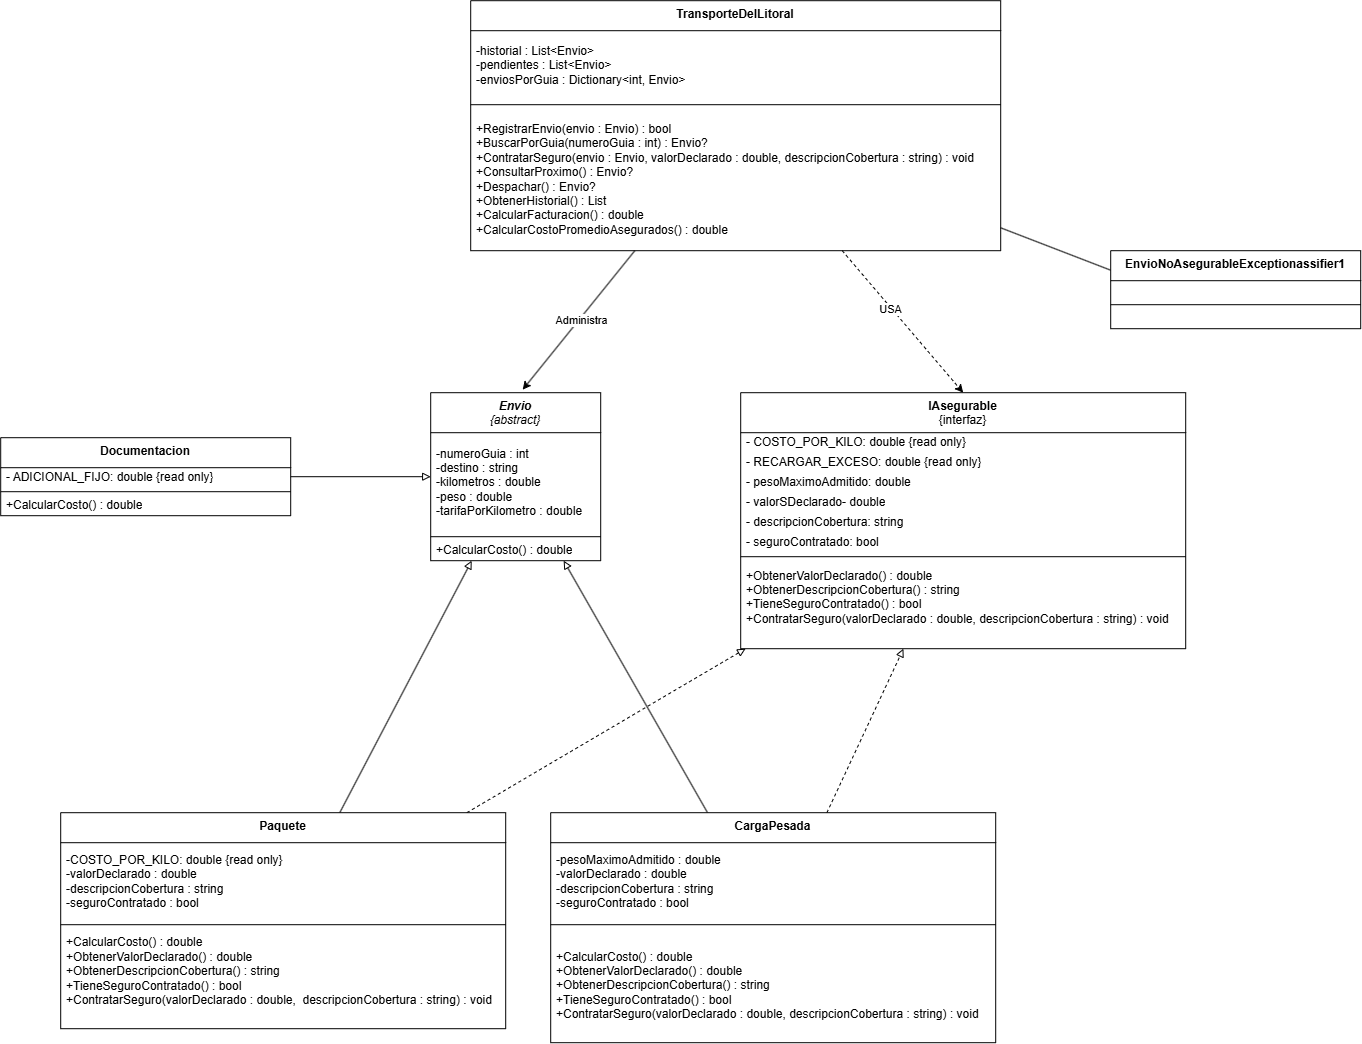

The diagram above was exported from draw.io. Its source (the exported page's mxGraphModel, read from the mxfile embedded in the PNG):
<mxGraphModel dx="3747" dy="2419" grid="1" gridSize="10" guides="1" tooltips="1" connect="1" arrows="1" fold="1" page="1" pageScale="1" pageWidth="827" pageHeight="1169" background="light-dark(#FFFFFF,#121212)" math="0" shadow="0">
  <root>
    <mxCell id="0" />
    <mxCell id="1" parent="0" />
    <mxCell id="2XETfMJfvAx9yCRpoqWW-1" parent="1" style="swimlane;fontStyle=0;align=center;verticalAlign=top;childLayout=stackLayout;horizontal=1;startSize=40;horizontalStack=0;resizeParent=1;resizeParentMax=0;resizeLast=0;collapsible=0;marginBottom=0;html=1;whiteSpace=wrap;" value="&lt;i&gt;&lt;b&gt;Envio&lt;/b&gt;&lt;br&gt;{abstract}&lt;/i&gt;" vertex="1">
      <mxGeometry height="168" width="170" x="-760" y="-100" as="geometry" />
    </mxCell>
    <mxCell id="2XETfMJfvAx9yCRpoqWW-3" parent="2XETfMJfvAx9yCRpoqWW-1" style="text;html=1;strokeColor=none;fillColor=none;align=left;verticalAlign=middle;spacingLeft=4;spacingRight=4;overflow=hidden;rotatable=0;points=[[0,0.5],[1,0.5]];portConstraint=eastwest;whiteSpace=wrap;" value="&lt;div&gt;&lt;font color=&quot;#000000&quot;&gt;-numeroGuia : int&lt;/font&gt;&lt;/div&gt;&lt;div&gt;&lt;font color=&quot;#000000&quot;&gt;-destino : string&lt;/font&gt;&lt;/div&gt;&lt;div&gt;&lt;font color=&quot;#000000&quot;&gt;-kilometros : double&lt;/font&gt;&lt;/div&gt;&lt;div&gt;&lt;font color=&quot;#000000&quot;&gt;-peso : double&lt;/font&gt;&lt;/div&gt;&lt;div&gt;&lt;font color=&quot;#000000&quot;&gt;-tarifaPorKilometro : double&lt;/font&gt;&lt;/div&gt;" vertex="1">
      <mxGeometry height="100" width="170" y="40" as="geometry" />
    </mxCell>
    <mxCell id="2XETfMJfvAx9yCRpoqWW-6" parent="2XETfMJfvAx9yCRpoqWW-1" style="line;strokeWidth=1;fillColor=none;align=left;verticalAlign=middle;spacingTop=-1;spacingLeft=3;spacingRight=3;rotatable=0;labelPosition=right;points=[];portConstraint=eastwest;" value="" vertex="1">
      <mxGeometry height="8" width="170" y="140" as="geometry" />
    </mxCell>
    <mxCell id="2XETfMJfvAx9yCRpoqWW-8" parent="2XETfMJfvAx9yCRpoqWW-1" style="text;html=1;strokeColor=none;fillColor=none;align=left;verticalAlign=middle;spacingLeft=4;spacingRight=4;overflow=hidden;rotatable=0;points=[[0,0.5],[1,0.5]];portConstraint=eastwest;whiteSpace=wrap;" value="&lt;div&gt;&lt;font color=&quot;#000000&quot;&gt;+CalcularCosto() : double&lt;/font&gt;&lt;/div&gt;" vertex="1">
      <mxGeometry height="20" width="170" y="148" as="geometry" />
    </mxCell>
    <mxCell id="96xOjcYu_bIPLEre6BOo-1" parent="1" style="swimlane;fontStyle=0;align=center;verticalAlign=top;childLayout=stackLayout;horizontal=1;startSize=40;horizontalStack=0;resizeParent=1;resizeParentMax=0;resizeLast=0;collapsible=0;marginBottom=0;html=1;whiteSpace=wrap;" value="&lt;b&gt;IAsegurable&lt;/b&gt;&lt;div&gt;{interfaz}&lt;/div&gt;" vertex="1">
      <mxGeometry height="256" width="445" x="-450" y="-100" as="geometry" />
    </mxCell>
    <mxCell id="96xOjcYu_bIPLEre6BOo-2" parent="96xOjcYu_bIPLEre6BOo-1" style="text;html=1;strokeColor=none;fillColor=none;align=left;verticalAlign=middle;spacingLeft=4;spacingRight=4;overflow=hidden;rotatable=0;points=[[0,0.5],[1,0.5]];portConstraint=eastwest;whiteSpace=wrap;" value="- COSTO_POR_KILO: double {read only}" vertex="1">
      <mxGeometry height="20" width="445" y="40" as="geometry" />
    </mxCell>
    <mxCell id="96xOjcYu_bIPLEre6BOo-43" parent="96xOjcYu_bIPLEre6BOo-1" style="text;html=1;strokeColor=none;fillColor=none;align=left;verticalAlign=middle;spacingLeft=4;spacingRight=4;overflow=hidden;rotatable=0;points=[[0,0.5],[1,0.5]];portConstraint=eastwest;whiteSpace=wrap;" value="- RECARGAR_EXCESO: double {read only}" vertex="1">
      <mxGeometry height="20" width="445" y="60" as="geometry" />
    </mxCell>
    <mxCell id="96xOjcYu_bIPLEre6BOo-44" parent="96xOjcYu_bIPLEre6BOo-1" style="text;html=1;strokeColor=none;fillColor=none;align=left;verticalAlign=middle;spacingLeft=4;spacingRight=4;overflow=hidden;rotatable=0;points=[[0,0.5],[1,0.5]];portConstraint=eastwest;whiteSpace=wrap;" value="- pesoMaximoAdmitido: double" vertex="1">
      <mxGeometry height="20" width="445" y="80" as="geometry" />
    </mxCell>
    <mxCell id="96xOjcYu_bIPLEre6BOo-45" parent="96xOjcYu_bIPLEre6BOo-1" style="text;html=1;strokeColor=none;fillColor=none;align=left;verticalAlign=middle;spacingLeft=4;spacingRight=4;overflow=hidden;rotatable=0;points=[[0,0.5],[1,0.5]];portConstraint=eastwest;whiteSpace=wrap;" value="- valorSDeclarado- double" vertex="1">
      <mxGeometry height="20" width="445" y="100" as="geometry" />
    </mxCell>
    <mxCell id="96xOjcYu_bIPLEre6BOo-46" parent="96xOjcYu_bIPLEre6BOo-1" style="text;html=1;strokeColor=none;fillColor=none;align=left;verticalAlign=middle;spacingLeft=4;spacingRight=4;overflow=hidden;rotatable=0;points=[[0,0.5],[1,0.5]];portConstraint=eastwest;whiteSpace=wrap;" value="- descripcionCobertura: string" vertex="1">
      <mxGeometry height="20" width="445" y="120" as="geometry" />
    </mxCell>
    <mxCell id="96xOjcYu_bIPLEre6BOo-47" parent="96xOjcYu_bIPLEre6BOo-1" style="text;html=1;strokeColor=none;fillColor=none;align=left;verticalAlign=middle;spacingLeft=4;spacingRight=4;overflow=hidden;rotatable=0;points=[[0,0.5],[1,0.5]];portConstraint=eastwest;whiteSpace=wrap;" value="- seguroContratado: bool" vertex="1">
      <mxGeometry height="20" width="445" y="140" as="geometry" />
    </mxCell>
    <mxCell id="96xOjcYu_bIPLEre6BOo-3" parent="96xOjcYu_bIPLEre6BOo-1" style="line;strokeWidth=1;fillColor=none;align=left;verticalAlign=middle;spacingTop=-1;spacingLeft=3;spacingRight=3;rotatable=0;labelPosition=right;points=[];portConstraint=eastwest;" value="" vertex="1">
      <mxGeometry height="8" width="445" y="160" as="geometry" />
    </mxCell>
    <mxCell id="96xOjcYu_bIPLEre6BOo-4" parent="96xOjcYu_bIPLEre6BOo-1" style="text;html=1;strokeColor=none;fillColor=none;align=left;verticalAlign=middle;spacingLeft=4;spacingRight=4;overflow=hidden;rotatable=0;points=[[0,0.5],[1,0.5]];portConstraint=eastwest;whiteSpace=wrap;" value="&lt;div&gt;&lt;font color=&quot;#000000&quot;&gt;+ObtenerValorDeclarado() : double&lt;/font&gt;&lt;/div&gt;&lt;div&gt;&lt;font color=&quot;#000000&quot;&gt;+ObtenerDescripcionCobertura() : string&lt;/font&gt;&lt;/div&gt;&lt;div&gt;&lt;font color=&quot;#000000&quot;&gt;+TieneSeguroContratado() : bool&lt;/font&gt;&lt;/div&gt;&lt;div&gt;&lt;font color=&quot;#000000&quot;&gt;+ContratarSeguro(valorDeclarado : double,&amp;nbsp;&lt;/font&gt;&lt;span style=&quot;background-color: transparent;&quot;&gt;descripcionCobertura : string) : void&lt;/span&gt;&lt;/div&gt;&lt;div&gt;&lt;br&gt;&lt;/div&gt;" vertex="1">
      <mxGeometry height="88" width="445" y="168" as="geometry" />
    </mxCell>
    <mxCell id="96xOjcYu_bIPLEre6BOo-27" edge="1" parent="1" source="96xOjcYu_bIPLEre6BOo-5" style="edgeStyle=none;html=1;endArrow=block;endFill=0;" target="2XETfMJfvAx9yCRpoqWW-1">
      <mxGeometry relative="1" as="geometry" />
    </mxCell>
    <mxCell id="96xOjcYu_bIPLEre6BOo-5" parent="1" style="swimlane;fontStyle=0;align=center;verticalAlign=top;childLayout=stackLayout;horizontal=1;startSize=30;horizontalStack=0;resizeParent=1;resizeParentMax=0;resizeLast=0;collapsible=0;marginBottom=0;html=1;whiteSpace=wrap;" value="&lt;b&gt;Documentacion&lt;/b&gt;" vertex="1">
      <mxGeometry height="78" width="290" x="-1190" y="-55" as="geometry" />
    </mxCell>
    <mxCell id="96xOjcYu_bIPLEre6BOo-6" parent="96xOjcYu_bIPLEre6BOo-5" style="text;html=1;strokeColor=none;fillColor=none;align=left;verticalAlign=middle;spacingLeft=4;spacingRight=4;overflow=hidden;rotatable=0;points=[[0,0.5],[1,0.5]];portConstraint=eastwest;whiteSpace=wrap;" value="- ADICIONAL_FIJO: double {read only}" vertex="1">
      <mxGeometry height="20" width="290" y="30" as="geometry" />
    </mxCell>
    <mxCell id="96xOjcYu_bIPLEre6BOo-7" parent="96xOjcYu_bIPLEre6BOo-5" style="line;strokeWidth=1;fillColor=none;align=left;verticalAlign=middle;spacingTop=-1;spacingLeft=3;spacingRight=3;rotatable=0;labelPosition=right;points=[];portConstraint=eastwest;" value="" vertex="1">
      <mxGeometry height="8" width="290" y="50" as="geometry" />
    </mxCell>
    <mxCell id="96xOjcYu_bIPLEre6BOo-8" parent="96xOjcYu_bIPLEre6BOo-5" style="text;html=1;strokeColor=none;fillColor=none;align=left;verticalAlign=middle;spacingLeft=4;spacingRight=4;overflow=hidden;rotatable=0;points=[[0,0.5],[1,0.5]];portConstraint=eastwest;whiteSpace=wrap;" value="+CalcularCosto() : double" vertex="1">
      <mxGeometry height="20" width="290" y="58" as="geometry" />
    </mxCell>
    <mxCell id="96xOjcYu_bIPLEre6BOo-28" edge="1" parent="1" source="96xOjcYu_bIPLEre6BOo-9" style="edgeStyle=none;html=1;endArrow=block;endFill=0;" target="2XETfMJfvAx9yCRpoqWW-1">
      <mxGeometry relative="1" as="geometry" />
    </mxCell>
    <mxCell id="96xOjcYu_bIPLEre6BOo-30" edge="1" parent="1" source="96xOjcYu_bIPLEre6BOo-9" style="edgeStyle=none;html=1;dashed=1;endArrow=block;endFill=0;" target="96xOjcYu_bIPLEre6BOo-1">
      <mxGeometry relative="1" as="geometry" />
    </mxCell>
    <mxCell id="96xOjcYu_bIPLEre6BOo-9" parent="1" style="swimlane;fontStyle=0;align=center;verticalAlign=top;childLayout=stackLayout;horizontal=1;startSize=30;horizontalStack=0;resizeParent=1;resizeParentMax=0;resizeLast=0;collapsible=0;marginBottom=0;html=1;whiteSpace=wrap;" value="&lt;b&gt;Paquete&lt;/b&gt;" vertex="1">
      <mxGeometry height="216" width="445" x="-1130" y="320" as="geometry" />
    </mxCell>
    <mxCell id="96xOjcYu_bIPLEre6BOo-10" parent="96xOjcYu_bIPLEre6BOo-9" style="text;html=1;strokeColor=none;fillColor=none;align=left;verticalAlign=middle;spacingLeft=4;spacingRight=4;overflow=hidden;rotatable=0;points=[[0,0.5],[1,0.5]];portConstraint=eastwest;whiteSpace=wrap;" value="&lt;div&gt;&lt;font color=&quot;#000000&quot;&gt;-COSTO_POR_KILO: double {read only}&lt;/font&gt;&lt;/div&gt;&lt;div&gt;&lt;font color=&quot;#000000&quot;&gt;-valorDeclarado : double&lt;/font&gt;&lt;/div&gt;&lt;div&gt;&lt;font color=&quot;#000000&quot;&gt;-descripcionCobertura : string&lt;/font&gt;&lt;/div&gt;&lt;div&gt;&lt;font color=&quot;#000000&quot;&gt;-seguroContratado : bool&lt;/font&gt;&lt;/div&gt;" vertex="1">
      <mxGeometry height="78" width="445" y="30" as="geometry" />
    </mxCell>
    <mxCell id="96xOjcYu_bIPLEre6BOo-11" parent="96xOjcYu_bIPLEre6BOo-9" style="line;strokeWidth=1;fillColor=none;align=left;verticalAlign=middle;spacingTop=-1;spacingLeft=3;spacingRight=3;rotatable=0;labelPosition=right;points=[];portConstraint=eastwest;" value="" vertex="1">
      <mxGeometry height="8" width="445" y="108" as="geometry" />
    </mxCell>
    <mxCell id="96xOjcYu_bIPLEre6BOo-12" parent="96xOjcYu_bIPLEre6BOo-9" style="text;html=1;strokeColor=none;fillColor=none;align=left;verticalAlign=middle;spacingLeft=4;spacingRight=4;overflow=hidden;rotatable=0;points=[[0,0.5],[1,0.5]];portConstraint=eastwest;whiteSpace=wrap;" value="&lt;div&gt;&lt;font color=&quot;#000000&quot;&gt;+CalcularCosto() : double&lt;/font&gt;&lt;/div&gt;&lt;div&gt;&lt;font color=&quot;#000000&quot;&gt;+ObtenerValorDeclarado() : double&lt;/font&gt;&lt;/div&gt;&lt;div&gt;&lt;font color=&quot;#000000&quot;&gt;+ObtenerDescripcionCobertura() : string&lt;/font&gt;&lt;/div&gt;&lt;div&gt;&lt;font color=&quot;#000000&quot;&gt;+TieneSeguroContratado() : bool&lt;/font&gt;&lt;/div&gt;&lt;div&gt;&lt;font color=&quot;#000000&quot;&gt;+ContratarSeguro(valorDeclarado : double,&amp;nbsp;&lt;/font&gt;&lt;span style=&quot;background-color: transparent;&quot;&gt;&amp;nbsp;descripcionCobertura : string) : void&lt;/span&gt;&lt;/div&gt;&lt;div&gt;&lt;br&gt;&lt;/div&gt;" vertex="1">
      <mxGeometry height="100" width="445" y="116" as="geometry" />
    </mxCell>
    <mxCell id="96xOjcYu_bIPLEre6BOo-29" edge="1" parent="1" source="96xOjcYu_bIPLEre6BOo-13" style="edgeStyle=none;html=1;endArrow=block;endFill=0;" target="2XETfMJfvAx9yCRpoqWW-1">
      <mxGeometry relative="1" as="geometry" />
    </mxCell>
    <mxCell id="96xOjcYu_bIPLEre6BOo-31" edge="1" parent="1" source="96xOjcYu_bIPLEre6BOo-13" style="edgeStyle=none;html=1;dashed=1;endArrow=block;endFill=0;" target="96xOjcYu_bIPLEre6BOo-1">
      <mxGeometry relative="1" as="geometry" />
    </mxCell>
    <mxCell id="96xOjcYu_bIPLEre6BOo-13" parent="1" style="swimlane;fontStyle=0;align=center;verticalAlign=top;childLayout=stackLayout;horizontal=1;startSize=30;horizontalStack=0;resizeParent=1;resizeParentMax=0;resizeLast=0;collapsible=0;marginBottom=0;html=1;whiteSpace=wrap;" value="&lt;b&gt;CargaPesada&lt;/b&gt;" vertex="1">
      <mxGeometry height="230" width="445" x="-640" y="320" as="geometry" />
    </mxCell>
    <mxCell id="96xOjcYu_bIPLEre6BOo-14" parent="96xOjcYu_bIPLEre6BOo-13" style="text;html=1;strokeColor=none;fillColor=none;align=left;verticalAlign=middle;spacingLeft=4;spacingRight=4;overflow=hidden;rotatable=0;points=[[0,0.5],[1,0.5]];portConstraint=eastwest;whiteSpace=wrap;" value="&lt;div&gt;&lt;font color=&quot;#000000&quot;&gt;-pesoMaximoAdmitido : double&lt;/font&gt;&lt;/div&gt;&lt;div&gt;&lt;font color=&quot;#000000&quot;&gt;-valorDeclarado : double&lt;/font&gt;&lt;/div&gt;&lt;div&gt;&lt;font color=&quot;#000000&quot;&gt;-descripcionCobertura : string&lt;/font&gt;&lt;/div&gt;&lt;div&gt;&lt;font color=&quot;#000000&quot;&gt;-seguroContratado : bool&lt;/font&gt;&lt;/div&gt;" vertex="1">
      <mxGeometry height="78" width="445" y="30" as="geometry" />
    </mxCell>
    <mxCell id="96xOjcYu_bIPLEre6BOo-15" parent="96xOjcYu_bIPLEre6BOo-13" style="line;strokeWidth=1;fillColor=none;align=left;verticalAlign=middle;spacingTop=-1;spacingLeft=3;spacingRight=3;rotatable=0;labelPosition=right;points=[];portConstraint=eastwest;" value="" vertex="1">
      <mxGeometry height="8" width="445" y="108" as="geometry" />
    </mxCell>
    <mxCell id="96xOjcYu_bIPLEre6BOo-16" parent="96xOjcYu_bIPLEre6BOo-13" style="text;html=1;strokeColor=none;fillColor=none;align=left;verticalAlign=middle;spacingLeft=4;spacingRight=4;overflow=hidden;rotatable=0;points=[[0,0.5],[1,0.5]];portConstraint=eastwest;whiteSpace=wrap;" value="&lt;div&gt;&lt;font color=&quot;#000000&quot;&gt;+CalcularCosto() : double&lt;/font&gt;&lt;/div&gt;&lt;div&gt;&lt;font color=&quot;#000000&quot;&gt;+ObtenerValorDeclarado() : double&lt;/font&gt;&lt;/div&gt;&lt;div&gt;&lt;font color=&quot;#000000&quot;&gt;+ObtenerDescripcionCobertura() : string&lt;/font&gt;&lt;/div&gt;&lt;div&gt;&lt;font color=&quot;#000000&quot;&gt;+TieneSeguroContratado() : bool&lt;/font&gt;&lt;/div&gt;&lt;div&gt;&lt;font color=&quot;#000000&quot;&gt;+ContratarSeguro(valorDeclarado : double,&amp;nbsp;&lt;/font&gt;&lt;span style=&quot;background-color: transparent;&quot;&gt;descripcionCobertura : string) : void&lt;/span&gt;&lt;/div&gt;" vertex="1">
      <mxGeometry height="114" width="445" y="116" as="geometry" />
    </mxCell>
    <mxCell id="96xOjcYu_bIPLEre6BOo-23" edge="1" parent="1" source="96xOjcYu_bIPLEre6BOo-17" style="edgeStyle=none;html=1;entryX=0.5;entryY=0;entryDx=0;entryDy=0;dashed=1;" target="96xOjcYu_bIPLEre6BOo-1">
      <mxGeometry relative="1" as="geometry" />
    </mxCell>
    <mxCell id="96xOjcYu_bIPLEre6BOo-24" connectable="0" parent="96xOjcYu_bIPLEre6BOo-23" style="edgeLabel;html=1;align=center;verticalAlign=middle;resizable=0;points=[];" value="USA" vertex="1">
      <mxGeometry relative="1" x="-0.1979" y="-2" as="geometry">
        <mxPoint y="-1" as="offset" />
      </mxGeometry>
    </mxCell>
    <mxCell id="96xOjcYu_bIPLEre6BOo-42" edge="1" parent="1" source="96xOjcYu_bIPLEre6BOo-17" style="edgeStyle=none;html=1;entryX=0;entryY=0.25;entryDx=0;entryDy=0;endArrow=none;endFill=0;" target="96xOjcYu_bIPLEre6BOo-34">
      <mxGeometry relative="1" as="geometry" />
    </mxCell>
    <mxCell id="96xOjcYu_bIPLEre6BOo-17" parent="1" style="swimlane;fontStyle=0;align=center;verticalAlign=top;childLayout=stackLayout;horizontal=1;startSize=30;horizontalStack=0;resizeParent=1;resizeParentMax=0;resizeLast=0;collapsible=0;marginBottom=0;html=1;whiteSpace=wrap;" value="&lt;b&gt;TransporteDelLitoral&lt;/b&gt;" vertex="1">
      <mxGeometry height="250" width="530" x="-720" y="-492" as="geometry" />
    </mxCell>
    <mxCell id="96xOjcYu_bIPLEre6BOo-18" parent="96xOjcYu_bIPLEre6BOo-17" style="text;html=1;strokeColor=none;fillColor=none;align=left;verticalAlign=middle;spacingLeft=4;spacingRight=4;overflow=hidden;rotatable=0;points=[[0,0.5],[1,0.5]];portConstraint=eastwest;whiteSpace=wrap;" value="&lt;div&gt;&lt;font color=&quot;#000000&quot;&gt;-historial : List&amp;lt;Envio&amp;gt;&lt;/font&gt;&lt;/div&gt;&lt;div&gt;&lt;font color=&quot;#000000&quot;&gt;-pendientes : List&amp;lt;Envio&amp;gt;&lt;/font&gt;&lt;/div&gt;&lt;div&gt;&lt;font color=&quot;#000000&quot;&gt;-enviosPorGuia : Dictionary&amp;lt;int, Envio&amp;gt;&lt;/font&gt;&lt;/div&gt;" vertex="1">
      <mxGeometry height="70" width="530" y="30" as="geometry" />
    </mxCell>
    <mxCell id="96xOjcYu_bIPLEre6BOo-19" parent="96xOjcYu_bIPLEre6BOo-17" style="line;strokeWidth=1;fillColor=none;align=left;verticalAlign=middle;spacingTop=-1;spacingLeft=3;spacingRight=3;rotatable=0;labelPosition=right;points=[];portConstraint=eastwest;" value="" vertex="1">
      <mxGeometry height="8" width="530" y="100" as="geometry" />
    </mxCell>
    <mxCell id="96xOjcYu_bIPLEre6BOo-20" parent="96xOjcYu_bIPLEre6BOo-17" style="text;html=1;strokeColor=none;fillColor=none;align=left;verticalAlign=middle;spacingLeft=4;spacingRight=4;overflow=hidden;rotatable=0;points=[[0,0.5],[1,0.5]];portConstraint=eastwest;whiteSpace=wrap;" value="+RegistrarEnvio(envio : Envio) : bool&lt;div&gt;+BuscarPorGuia(numeroGuia : int) : Envio?&lt;/div&gt;&lt;div&gt;+ContratarSeguro(envio : Envio,                 valorDeclarado : double,                 descripcionCobertura : string) : void&lt;/div&gt;&lt;div&gt;+ConsultarProximo() : Envio?&lt;/div&gt;&lt;div&gt;+Despachar() : Envio?&lt;/div&gt;&lt;div&gt;+ObtenerHistorial() : List&lt;/div&gt;&lt;div&gt;+CalcularFacturacion() : double&lt;/div&gt;&lt;div&gt;+CalcularCostoPromedioAsegurados() : double&lt;/div&gt;" vertex="1">
      <mxGeometry height="142" width="530" y="108" as="geometry" />
    </mxCell>
    <mxCell id="96xOjcYu_bIPLEre6BOo-25" edge="1" parent="1" source="96xOjcYu_bIPLEre6BOo-17" style="edgeStyle=none;html=1;entryX=0.541;entryY=-0.018;entryDx=0;entryDy=0;entryPerimeter=0;" target="2XETfMJfvAx9yCRpoqWW-1">
      <mxGeometry relative="1" as="geometry" />
    </mxCell>
    <mxCell id="96xOjcYu_bIPLEre6BOo-26" connectable="0" parent="96xOjcYu_bIPLEre6BOo-25" style="edgeLabel;html=1;align=center;verticalAlign=middle;resizable=0;points=[];" value="Administra" vertex="1">
      <mxGeometry relative="1" x="-0.0215" y="1" as="geometry">
        <mxPoint as="offset" />
      </mxGeometry>
    </mxCell>
    <mxCell id="96xOjcYu_bIPLEre6BOo-34" parent="1" style="swimlane;fontStyle=0;align=center;verticalAlign=top;childLayout=stackLayout;horizontal=1;startSize=30;horizontalStack=0;resizeParent=1;resizeParentMax=0;resizeLast=0;collapsible=0;marginBottom=0;html=1;whiteSpace=wrap;" value="&lt;b&gt;EnvioNoAsegurableExceptionassifier1&lt;/b&gt;" vertex="1">
      <mxGeometry height="78" width="250" x="-80" y="-242" as="geometry" />
    </mxCell>
    <mxCell id="96xOjcYu_bIPLEre6BOo-36" parent="96xOjcYu_bIPLEre6BOo-34" style="text;html=1;strokeColor=none;fillColor=none;align=left;verticalAlign=middle;spacingLeft=4;spacingRight=4;overflow=hidden;rotatable=0;points=[[0,0.5],[1,0.5]];portConstraint=eastwest;whiteSpace=wrap;" value="&amp;nbsp;" vertex="1">
      <mxGeometry height="20" width="250" y="30" as="geometry" />
    </mxCell>
    <mxCell id="96xOjcYu_bIPLEre6BOo-39" parent="96xOjcYu_bIPLEre6BOo-34" style="line;strokeWidth=1;fillColor=none;align=left;verticalAlign=middle;spacingTop=-1;spacingLeft=3;spacingRight=3;rotatable=0;labelPosition=right;points=[];portConstraint=eastwest;" value="" vertex="1">
      <mxGeometry height="8" width="250" y="50" as="geometry" />
    </mxCell>
    <mxCell id="96xOjcYu_bIPLEre6BOo-41" parent="96xOjcYu_bIPLEre6BOo-34" style="text;html=1;strokeColor=none;fillColor=none;align=left;verticalAlign=middle;spacingLeft=4;spacingRight=4;overflow=hidden;rotatable=0;points=[[0,0.5],[1,0.5]];portConstraint=eastwest;whiteSpace=wrap;" value="&amp;nbsp;" vertex="1">
      <mxGeometry height="20" width="250" y="58" as="geometry" />
    </mxCell>
  </root>
</mxGraphModel>